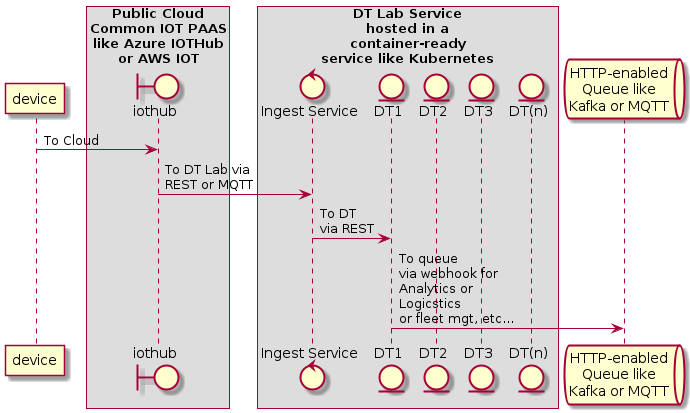

The diagram above was rendered by PlantUML. Its source (embedded in the PNG):
@startuml
participant device as d1
box "Public Cloud\nCommon IOT PAAS\nlike Azure IOTHub\nor AWS IOT"
boundary    iothub as iothub
end box
box "DT Lab Service\nhosted in a\ncontainer-ready\nservice like Kubernetes"
control     ingest as "Ingest Service"
entity      dt1    as "DT1"
entity      dt2    as "DT2"
entity      dt3    as "DT3"
entity      dtn    as "DT(n)"
end box
queue       out1  as "HTTP-enabled\nQueue like\nKafka or MQTT"

d1 -> iothub : To Cloud 
iothub -> ingest : To DT Lab via\nREST or MQTT
ingest -> dt1 : To DT\nvia REST
dt1 -> out1: To queue\nvia webhook for\nAnalytics or\nLogicstics\nor fleet mgt, etc...
@enduml